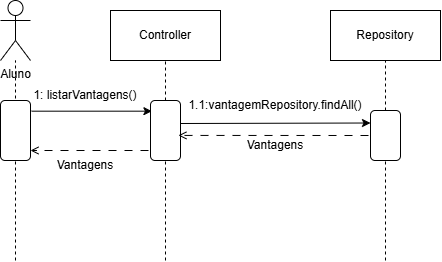

The diagram above was exported from draw.io. Its source (the exported page's mxGraphModel, read from the mxfile embedded in the PNG):
<mxGraphModel dx="713" dy="393" grid="1" gridSize="10" guides="1" tooltips="1" connect="1" arrows="1" fold="1" page="1" pageScale="1" pageWidth="827" pageHeight="1169" math="0" shadow="0">
  <root>
    <mxCell id="0" />
    <mxCell id="1" parent="0" />
    <mxCell id="nsSZROoFiutV7U-AdCiy-1" value="Aluno" style="shape=umlActor;verticalLabelPosition=bottom;verticalAlign=top;html=1;" vertex="1" parent="1">
      <mxGeometry x="100" y="90" width="30" height="60" as="geometry" />
    </mxCell>
    <mxCell id="nsSZROoFiutV7U-AdCiy-2" value="Controller" style="html=1;whiteSpace=wrap;" vertex="1" parent="1">
      <mxGeometry x="210" y="100" width="110" height="50" as="geometry" />
    </mxCell>
    <mxCell id="nsSZROoFiutV7U-AdCiy-4" value="Repository" style="html=1;whiteSpace=wrap;" vertex="1" parent="1">
      <mxGeometry x="430" y="100" width="110" height="50" as="geometry" />
    </mxCell>
    <mxCell id="nsSZROoFiutV7U-AdCiy-5" value="" style="endArrow=none;dashed=1;html=1;rounded=0;" edge="1" parent="1" target="nsSZROoFiutV7U-AdCiy-1">
      <mxGeometry width="50" height="50" relative="1" as="geometry">
        <mxPoint x="115" y="350" as="sourcePoint" />
        <mxPoint x="120" y="180" as="targetPoint" />
      </mxGeometry>
    </mxCell>
    <mxCell id="nsSZROoFiutV7U-AdCiy-6" value="" style="endArrow=none;dashed=1;html=1;rounded=0;entryX=0.5;entryY=1;entryDx=0;entryDy=0;" edge="1" parent="1" source="nsSZROoFiutV7U-AdCiy-11" target="nsSZROoFiutV7U-AdCiy-2">
      <mxGeometry width="50" height="50" relative="1" as="geometry">
        <mxPoint x="245" y="520" as="sourcePoint" />
        <mxPoint x="240" y="190" as="targetPoint" />
      </mxGeometry>
    </mxCell>
    <mxCell id="nsSZROoFiutV7U-AdCiy-7" value="" style="endArrow=none;dashed=1;html=1;rounded=0;entryX=0.5;entryY=1;entryDx=0;entryDy=0;" edge="1" parent="1" source="nsSZROoFiutV7U-AdCiy-15" target="nsSZROoFiutV7U-AdCiy-4">
      <mxGeometry width="50" height="50" relative="1" as="geometry">
        <mxPoint x="385" y="520" as="sourcePoint" />
        <mxPoint x="440" y="270" as="targetPoint" />
      </mxGeometry>
    </mxCell>
    <mxCell id="nsSZROoFiutV7U-AdCiy-8" value="" style="endArrow=classic;html=1;rounded=0;exitX=0.178;exitY=-0.038;exitDx=0;exitDy=0;entryX=0.178;entryY=0.953;entryDx=0;entryDy=0;entryPerimeter=0;exitPerimeter=0;" edge="1" parent="1" source="nsSZROoFiutV7U-AdCiy-10" target="nsSZROoFiutV7U-AdCiy-11">
      <mxGeometry width="50" height="50" relative="1" as="geometry">
        <mxPoint x="140" y="200" as="sourcePoint" />
        <mxPoint x="190" y="200" as="targetPoint" />
      </mxGeometry>
    </mxCell>
    <mxCell id="nsSZROoFiutV7U-AdCiy-10" value="" style="rounded=1;whiteSpace=wrap;html=1;direction=south;" vertex="1" parent="1">
      <mxGeometry x="100" y="190" width="30" height="60" as="geometry" />
    </mxCell>
    <mxCell id="nsSZROoFiutV7U-AdCiy-12" value="" style="endArrow=none;dashed=1;html=1;rounded=0;entryX=1;entryY=0.5;entryDx=0;entryDy=0;" edge="1" parent="1" target="nsSZROoFiutV7U-AdCiy-11">
      <mxGeometry width="50" height="50" relative="1" as="geometry">
        <mxPoint x="265" y="350" as="sourcePoint" />
        <mxPoint x="245" y="150" as="targetPoint" />
      </mxGeometry>
    </mxCell>
    <mxCell id="nsSZROoFiutV7U-AdCiy-11" value="" style="rounded=1;whiteSpace=wrap;html=1;direction=south;" vertex="1" parent="1">
      <mxGeometry x="250" y="190" width="30" height="60" as="geometry" />
    </mxCell>
    <mxCell id="nsSZROoFiutV7U-AdCiy-13" value="1: listarVantagens()" style="text;html=1;align=center;verticalAlign=middle;whiteSpace=wrap;rounded=0;" vertex="1" parent="1">
      <mxGeometry x="130" y="170" width="110" height="30" as="geometry" />
    </mxCell>
    <mxCell id="nsSZROoFiutV7U-AdCiy-14" value="" style="endArrow=classic;html=1;rounded=0;entryX=0.25;entryY=1;entryDx=0;entryDy=0;" edge="1" parent="1" target="nsSZROoFiutV7U-AdCiy-15">
      <mxGeometry width="50" height="50" relative="1" as="geometry">
        <mxPoint x="280" y="213" as="sourcePoint" />
        <mxPoint x="360" y="200" as="targetPoint" />
        <Array as="points" />
      </mxGeometry>
    </mxCell>
    <mxCell id="nsSZROoFiutV7U-AdCiy-16" value="" style="endArrow=none;dashed=1;html=1;rounded=0;entryX=1;entryY=0.5;entryDx=0;entryDy=0;" edge="1" parent="1" target="nsSZROoFiutV7U-AdCiy-15">
      <mxGeometry width="50" height="50" relative="1" as="geometry">
        <mxPoint x="485" y="350" as="sourcePoint" />
        <mxPoint x="385" y="150" as="targetPoint" />
      </mxGeometry>
    </mxCell>
    <mxCell id="nsSZROoFiutV7U-AdCiy-15" value="" style="rounded=1;whiteSpace=wrap;html=1;direction=south;" vertex="1" parent="1">
      <mxGeometry x="470" y="200" width="30" height="50" as="geometry" />
    </mxCell>
    <mxCell id="nsSZROoFiutV7U-AdCiy-17" value="1.1:vantagemRepository.findAll()" style="text;html=1;align=center;verticalAlign=middle;whiteSpace=wrap;rounded=0;" vertex="1" parent="1">
      <mxGeometry x="320" y="180" width="110" height="30" as="geometry" />
    </mxCell>
    <mxCell id="nsSZROoFiutV7U-AdCiy-18" value="" style="endArrow=open;html=1;rounded=0;dashed=1;dashPattern=8 8;endFill=0;entryX=0.582;entryY=0.07;entryDx=0;entryDy=0;entryPerimeter=0;" edge="1" parent="1" target="nsSZROoFiutV7U-AdCiy-11">
      <mxGeometry width="50" height="50" relative="1" as="geometry">
        <mxPoint x="468" y="225" as="sourcePoint" />
        <mxPoint x="440" y="270" as="targetPoint" />
      </mxGeometry>
    </mxCell>
    <mxCell id="nsSZROoFiutV7U-AdCiy-19" value="" style="endArrow=open;html=1;rounded=0;dashed=1;dashPattern=8 8;endFill=0;" edge="1" parent="1">
      <mxGeometry width="50" height="50" relative="1" as="geometry">
        <mxPoint x="248" y="240" as="sourcePoint" />
        <mxPoint x="130" y="240" as="targetPoint" />
      </mxGeometry>
    </mxCell>
    <mxCell id="nsSZROoFiutV7U-AdCiy-20" value="Vantagens" style="text;html=1;align=center;verticalAlign=middle;whiteSpace=wrap;rounded=0;" vertex="1" parent="1">
      <mxGeometry x="345" y="220" width="60" height="30" as="geometry" />
    </mxCell>
    <mxCell id="nsSZROoFiutV7U-AdCiy-21" value="Vantagens" style="text;html=1;align=center;verticalAlign=middle;whiteSpace=wrap;rounded=0;" vertex="1" parent="1">
      <mxGeometry x="155" y="240" width="60" height="30" as="geometry" />
    </mxCell>
  </root>
</mxGraphModel>